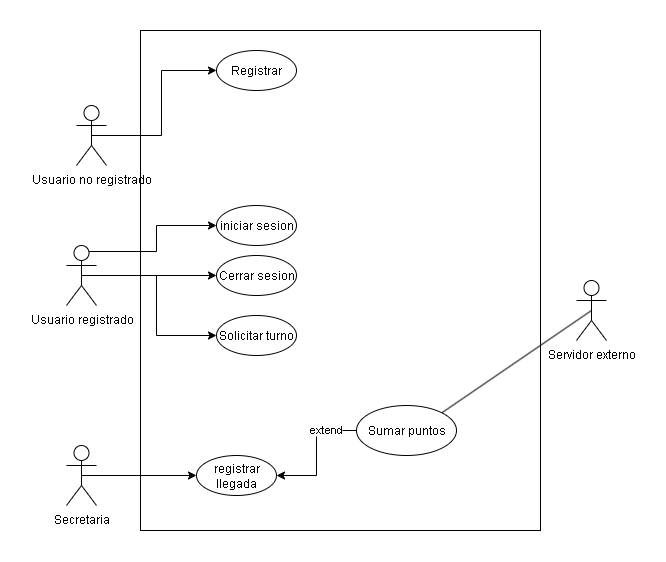

The diagram above was exported from draw.io. Its source (the exported page's mxGraphModel, read from the mxfile embedded in the PNG):
<mxGraphModel dx="586" dy="708" grid="1" gridSize="10" guides="1" tooltips="1" connect="1" arrows="1" fold="1" page="1" pageScale="1" pageWidth="827" pageHeight="1169" math="0" shadow="0">
  <root>
    <mxCell id="0" />
    <mxCell id="1" parent="0" />
    <mxCell id="un8t95MM1IQ8fl1R6rLV-1" value="" style="rounded=0;whiteSpace=wrap;html=1;movable=0;resizable=0;rotatable=0;deletable=0;editable=0;locked=1;connectable=0;" vertex="1" parent="1">
      <mxGeometry x="214" y="335" width="400" height="500" as="geometry" />
    </mxCell>
    <mxCell id="un8t95MM1IQ8fl1R6rLV-16" style="edgeStyle=orthogonalEdgeStyle;rounded=0;orthogonalLoop=1;jettySize=auto;html=1;exitX=0.5;exitY=0.5;exitDx=0;exitDy=0;exitPerimeter=0;entryX=0;entryY=0.5;entryDx=0;entryDy=0;" edge="1" parent="1" source="un8t95MM1IQ8fl1R6rLV-2" target="un8t95MM1IQ8fl1R6rLV-6">
      <mxGeometry relative="1" as="geometry" />
    </mxCell>
    <mxCell id="un8t95MM1IQ8fl1R6rLV-2" value="Usuario no registrado" style="shape=umlActor;verticalLabelPosition=bottom;verticalAlign=top;html=1;" vertex="1" parent="1">
      <mxGeometry x="150" y="410" width="30" height="60" as="geometry" />
    </mxCell>
    <mxCell id="un8t95MM1IQ8fl1R6rLV-11" style="edgeStyle=orthogonalEdgeStyle;rounded=0;orthogonalLoop=1;jettySize=auto;html=1;exitX=0.5;exitY=0.5;exitDx=0;exitDy=0;exitPerimeter=0;entryX=0;entryY=0.5;entryDx=0;entryDy=0;" edge="1" parent="1" source="un8t95MM1IQ8fl1R6rLV-3" target="un8t95MM1IQ8fl1R6rLV-10">
      <mxGeometry relative="1" as="geometry" />
    </mxCell>
    <mxCell id="un8t95MM1IQ8fl1R6rLV-3" value="Secretaria" style="shape=umlActor;verticalLabelPosition=bottom;verticalAlign=top;html=1;" vertex="1" parent="1">
      <mxGeometry x="140" y="750" width="30" height="60" as="geometry" />
    </mxCell>
    <mxCell id="un8t95MM1IQ8fl1R6rLV-4" value="Servidor externo" style="shape=umlActor;verticalLabelPosition=bottom;verticalAlign=top;html=1;" vertex="1" parent="1">
      <mxGeometry x="650" y="585" width="30" height="60" as="geometry" />
    </mxCell>
    <mxCell id="un8t95MM1IQ8fl1R6rLV-6" value="Registrar" style="ellipse;whiteSpace=wrap;html=1;" vertex="1" parent="1">
      <mxGeometry x="290" y="355" width="80" height="40" as="geometry" />
    </mxCell>
    <mxCell id="un8t95MM1IQ8fl1R6rLV-7" value="iniciar sesion" style="ellipse;whiteSpace=wrap;html=1;" vertex="1" parent="1">
      <mxGeometry x="290" y="510" width="80" height="40" as="geometry" />
    </mxCell>
    <mxCell id="un8t95MM1IQ8fl1R6rLV-8" value="Cerrar sesion" style="ellipse;whiteSpace=wrap;html=1;" vertex="1" parent="1">
      <mxGeometry x="290" y="560" width="80" height="40" as="geometry" />
    </mxCell>
    <mxCell id="un8t95MM1IQ8fl1R6rLV-9" value="Solicitar turno" style="ellipse;whiteSpace=wrap;html=1;" vertex="1" parent="1">
      <mxGeometry x="290" y="620" width="80" height="40" as="geometry" />
    </mxCell>
    <mxCell id="un8t95MM1IQ8fl1R6rLV-10" value="registrar llegada" style="ellipse;whiteSpace=wrap;html=1;" vertex="1" parent="1">
      <mxGeometry x="270" y="760" width="80" height="40" as="geometry" />
    </mxCell>
    <mxCell id="un8t95MM1IQ8fl1R6rLV-13" style="edgeStyle=orthogonalEdgeStyle;rounded=0;orthogonalLoop=1;jettySize=auto;html=1;exitX=0;exitY=0.5;exitDx=0;exitDy=0;entryX=1;entryY=0.5;entryDx=0;entryDy=0;" edge="1" parent="1" source="un8t95MM1IQ8fl1R6rLV-12" target="un8t95MM1IQ8fl1R6rLV-10">
      <mxGeometry relative="1" as="geometry" />
    </mxCell>
    <mxCell id="un8t95MM1IQ8fl1R6rLV-14" value="extend" style="edgeLabel;html=1;align=center;verticalAlign=middle;resizable=0;points=[];" vertex="1" connectable="0" parent="un8t95MM1IQ8fl1R6rLV-13">
      <mxGeometry x="-0.4907" y="-1" relative="1" as="geometry">
        <mxPoint as="offset" />
      </mxGeometry>
    </mxCell>
    <mxCell id="un8t95MM1IQ8fl1R6rLV-12" value="Sumar puntos" style="ellipse;whiteSpace=wrap;html=1;" vertex="1" parent="1">
      <mxGeometry x="430" y="710" width="100" height="50" as="geometry" />
    </mxCell>
    <mxCell id="un8t95MM1IQ8fl1R6rLV-15" value="" style="endArrow=none;html=1;rounded=0;exitX=1;exitY=0;exitDx=0;exitDy=0;entryX=0.5;entryY=0.5;entryDx=0;entryDy=0;entryPerimeter=0;" edge="1" parent="1" source="un8t95MM1IQ8fl1R6rLV-12" target="un8t95MM1IQ8fl1R6rLV-4">
      <mxGeometry width="50" height="50" relative="1" as="geometry">
        <mxPoint x="400" y="590" as="sourcePoint" />
        <mxPoint x="450" y="540" as="targetPoint" />
      </mxGeometry>
    </mxCell>
    <mxCell id="un8t95MM1IQ8fl1R6rLV-24" style="edgeStyle=orthogonalEdgeStyle;rounded=0;orthogonalLoop=1;jettySize=auto;html=1;exitX=0.75;exitY=0.1;exitDx=0;exitDy=0;exitPerimeter=0;entryX=0;entryY=0.5;entryDx=0;entryDy=0;" edge="1" parent="1" source="un8t95MM1IQ8fl1R6rLV-20" target="un8t95MM1IQ8fl1R6rLV-7">
      <mxGeometry relative="1" as="geometry" />
    </mxCell>
    <mxCell id="un8t95MM1IQ8fl1R6rLV-25" style="edgeStyle=orthogonalEdgeStyle;rounded=0;orthogonalLoop=1;jettySize=auto;html=1;exitX=0.5;exitY=0.5;exitDx=0;exitDy=0;exitPerimeter=0;entryX=0;entryY=0.5;entryDx=0;entryDy=0;" edge="1" parent="1" source="un8t95MM1IQ8fl1R6rLV-20" target="un8t95MM1IQ8fl1R6rLV-8">
      <mxGeometry relative="1" as="geometry" />
    </mxCell>
    <mxCell id="un8t95MM1IQ8fl1R6rLV-27" style="edgeStyle=orthogonalEdgeStyle;rounded=0;orthogonalLoop=1;jettySize=auto;html=1;exitX=0.5;exitY=0.5;exitDx=0;exitDy=0;exitPerimeter=0;entryX=0;entryY=0.5;entryDx=0;entryDy=0;" edge="1" parent="1" source="un8t95MM1IQ8fl1R6rLV-20" target="un8t95MM1IQ8fl1R6rLV-9">
      <mxGeometry relative="1" as="geometry" />
    </mxCell>
    <mxCell id="un8t95MM1IQ8fl1R6rLV-20" value="Usuario registrado" style="shape=umlActor;verticalLabelPosition=bottom;verticalAlign=top;html=1;" vertex="1" parent="1">
      <mxGeometry x="140" y="550" width="30" height="60" as="geometry" />
    </mxCell>
  </root>
</mxGraphModel>